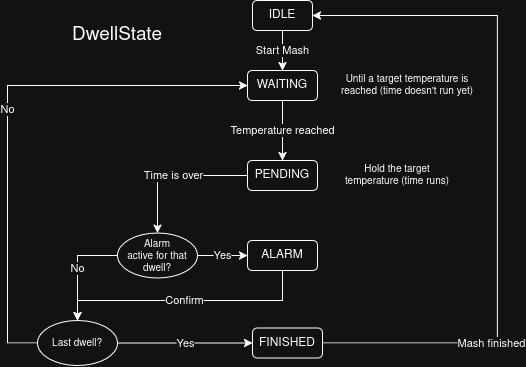

The diagram above was exported from draw.io. Its source (the exported page's mxGraphModel, read from the mxfile embedded in the PNG):
<mxGraphModel dx="346" dy="417" grid="1" gridSize="10" guides="1" tooltips="1" connect="1" arrows="1" fold="1" page="1" pageScale="1" pageWidth="850" pageHeight="1100" math="0" shadow="0">
  <root>
    <mxCell id="0" />
    <mxCell id="1" parent="0" />
    <mxCell id="C6ZlPg5WmomhQ5hz8hPI-7" edge="1" parent="1" source="C6ZlPg5WmomhQ5hz8hPI-1" style="edgeStyle=orthogonalEdgeStyle;rounded=0;orthogonalLoop=1;jettySize=auto;html=1;defaultLabelBackgroundColor=gap;" target="C6ZlPg5WmomhQ5hz8hPI-5" value="&lt;div&gt;Start Mash&lt;/div&gt;">
      <mxGeometry relative="1" as="geometry" />
    </mxCell>
    <mxCell id="C6ZlPg5WmomhQ5hz8hPI-1" parent="1" style="rounded=1;whiteSpace=wrap;html=1;roundedPerimeter=1;" value="IDLE" vertex="1">
      <mxGeometry height="30" width="60" x="345" y="10" as="geometry" />
    </mxCell>
    <mxCell id="C6ZlPg5WmomhQ5hz8hPI-2" parent="1" style="text;html=1;whiteSpace=wrap;strokeColor=none;fillColor=none;align=center;verticalAlign=middle;rounded=0;fontSize=19;" value="DwellState" vertex="1">
      <mxGeometry height="30" width="60" x="180" y="30" as="geometry" />
    </mxCell>
    <mxCell id="C6ZlPg5WmomhQ5hz8hPI-13" edge="1" parent="1" source="C6ZlPg5WmomhQ5hz8hPI-3" style="edgeStyle=orthogonalEdgeStyle;rounded=0;orthogonalLoop=1;jettySize=auto;html=1;defaultLabelBackgroundColor=gap;entryX=0.5;entryY=0;entryDx=0;entryDy=0;" target="C6ZlPg5WmomhQ5hz8hPI-14" value="&lt;div&gt;Time is over&lt;/div&gt;">
      <mxGeometry relative="1" as="geometry" />
    </mxCell>
    <mxCell id="C6ZlPg5WmomhQ5hz8hPI-3" parent="1" style="rounded=1;whiteSpace=wrap;html=1;roundedPerimeter=1;" value="&lt;div&gt;PENDING&lt;/div&gt;" vertex="1">
      <mxGeometry height="30" width="70" x="340" y="170" as="geometry" />
    </mxCell>
    <mxCell id="C6ZlPg5WmomhQ5hz8hPI-18" edge="1" parent="1" source="C6ZlPg5WmomhQ5hz8hPI-4" style="edgeStyle=orthogonalEdgeStyle;rounded=0;orthogonalLoop=1;jettySize=auto;html=1;entryX=0.5;entryY=0;entryDx=0;entryDy=0;defaultLabelBackgroundColor=gap;" target="C6ZlPg5WmomhQ5hz8hPI-16" value="&lt;div&gt;Confirm&lt;/div&gt;">
      <mxGeometry relative="1" as="geometry">
        <Array as="points">
          <mxPoint x="375" y="310" />
          <mxPoint x="170" y="310" />
        </Array>
      </mxGeometry>
    </mxCell>
    <mxCell id="C6ZlPg5WmomhQ5hz8hPI-4" parent="1" style="rounded=1;whiteSpace=wrap;html=1;roundedPerimeter=1;" value="&lt;div&gt;ALARM&lt;/div&gt;" vertex="1">
      <mxGeometry height="30" width="70" x="340" y="250" as="geometry" />
    </mxCell>
    <mxCell id="C6ZlPg5WmomhQ5hz8hPI-12" edge="1" parent="1" source="C6ZlPg5WmomhQ5hz8hPI-5" style="edgeStyle=orthogonalEdgeStyle;rounded=0;orthogonalLoop=1;jettySize=auto;html=1;entryX=0.5;entryY=0;entryDx=0;entryDy=0;defaultLabelBackgroundColor=gap;" target="C6ZlPg5WmomhQ5hz8hPI-3" value="&lt;div&gt;Temperature reached&lt;/div&gt;">
      <mxGeometry relative="1" as="geometry" />
    </mxCell>
    <mxCell id="C6ZlPg5WmomhQ5hz8hPI-5" parent="1" style="rounded=1;whiteSpace=wrap;html=1;roundedPerimeter=1;" value="&lt;div&gt;WAITING&lt;/div&gt;" vertex="1">
      <mxGeometry height="30" width="70" x="340" y="80" as="geometry" />
    </mxCell>
    <mxCell id="C6ZlPg5WmomhQ5hz8hPI-22" edge="1" parent="1" source="C6ZlPg5WmomhQ5hz8hPI-6" style="edgeStyle=orthogonalEdgeStyle;rounded=0;orthogonalLoop=1;jettySize=auto;html=1;entryX=1;entryY=0.5;entryDx=0;entryDy=0;defaultLabelBackgroundColor=gap;" target="C6ZlPg5WmomhQ5hz8hPI-1" value="Mash finished">
      <mxGeometry relative="1" x="-0.5075" as="geometry">
        <Array as="points">
          <mxPoint x="590" y="352.5" />
          <mxPoint x="590" y="25" />
        </Array>
      </mxGeometry>
    </mxCell>
    <mxCell id="C6ZlPg5WmomhQ5hz8hPI-6" parent="1" style="rounded=1;whiteSpace=wrap;html=1;roundedPerimeter=1;" value="&lt;div&gt;FINISHED&lt;/div&gt;" vertex="1">
      <mxGeometry height="30" width="70" x="345" y="337.5" as="geometry" />
    </mxCell>
    <mxCell id="C6ZlPg5WmomhQ5hz8hPI-10" parent="1" style="text;html=1;whiteSpace=wrap;strokeColor=none;fillColor=none;align=center;verticalAlign=middle;rounded=0;fontSize=10;" value="Until a target temperature is reached (time doesn't run yet)" vertex="1">
      <mxGeometry height="30" width="150" x="425" y="80" as="geometry" />
    </mxCell>
    <mxCell id="C6ZlPg5WmomhQ5hz8hPI-11" parent="1" style="text;html=1;whiteSpace=wrap;strokeColor=none;fillColor=none;align=center;verticalAlign=middle;rounded=0;fontSize=10;" value="&lt;div&gt;Hold the target temperature (time runs)&lt;/div&gt;" vertex="1">
      <mxGeometry height="30" width="120" x="430" y="170" as="geometry" />
    </mxCell>
    <mxCell id="C6ZlPg5WmomhQ5hz8hPI-15" edge="1" parent="1" source="C6ZlPg5WmomhQ5hz8hPI-14" style="edgeStyle=orthogonalEdgeStyle;rounded=0;orthogonalLoop=1;jettySize=auto;html=1;entryX=0;entryY=0.5;entryDx=0;entryDy=0;defaultLabelBackgroundColor=gap;" target="C6ZlPg5WmomhQ5hz8hPI-4" value="&lt;div&gt;Yes&lt;/div&gt;">
      <mxGeometry relative="1" as="geometry" />
    </mxCell>
    <mxCell id="C6ZlPg5WmomhQ5hz8hPI-17" edge="1" parent="1" source="C6ZlPg5WmomhQ5hz8hPI-14" style="edgeStyle=orthogonalEdgeStyle;rounded=0;orthogonalLoop=1;jettySize=auto;html=1;entryX=0.5;entryY=0;entryDx=0;entryDy=0;defaultLabelBackgroundColor=gap;" target="C6ZlPg5WmomhQ5hz8hPI-16" value="No">
      <mxGeometry relative="1" as="geometry">
        <Array as="points">
          <mxPoint x="170" y="265" />
        </Array>
      </mxGeometry>
    </mxCell>
    <mxCell id="C6ZlPg5WmomhQ5hz8hPI-14" parent="1" style="ellipse;whiteSpace=wrap;html=1;shapeInside=1;fontSize=10;" value="Alarm active for that dwell?" vertex="1">
      <mxGeometry height="45" width="80" x="210" y="242.5" as="geometry" />
    </mxCell>
    <mxCell id="C6ZlPg5WmomhQ5hz8hPI-19" edge="1" parent="1" source="C6ZlPg5WmomhQ5hz8hPI-16" style="edgeStyle=orthogonalEdgeStyle;rounded=0;orthogonalLoop=1;jettySize=auto;html=1;entryX=0;entryY=0.5;entryDx=0;entryDy=0;defaultLabelBackgroundColor=gap;" target="C6ZlPg5WmomhQ5hz8hPI-6" value="&lt;div&gt;Yes&lt;/div&gt;">
      <mxGeometry relative="1" as="geometry" />
    </mxCell>
    <mxCell id="C6ZlPg5WmomhQ5hz8hPI-20" edge="1" parent="1" source="C6ZlPg5WmomhQ5hz8hPI-16" style="edgeStyle=orthogonalEdgeStyle;rounded=0;orthogonalLoop=1;jettySize=auto;html=1;entryX=0;entryY=0.5;entryDx=0;entryDy=0;defaultLabelBackgroundColor=gap;" target="C6ZlPg5WmomhQ5hz8hPI-5" value="No">
      <mxGeometry relative="1" as="geometry">
        <Array as="points">
          <mxPoint x="100" y="352.5" />
          <mxPoint x="100" y="95" />
        </Array>
      </mxGeometry>
    </mxCell>
    <mxCell id="C6ZlPg5WmomhQ5hz8hPI-16" parent="1" style="ellipse;whiteSpace=wrap;html=1;shapeInside=1;fontSize=10;" value="Last dwell?" vertex="1">
      <mxGeometry height="45" width="80" x="130" y="330" as="geometry" />
    </mxCell>
  </root>
</mxGraphModel>